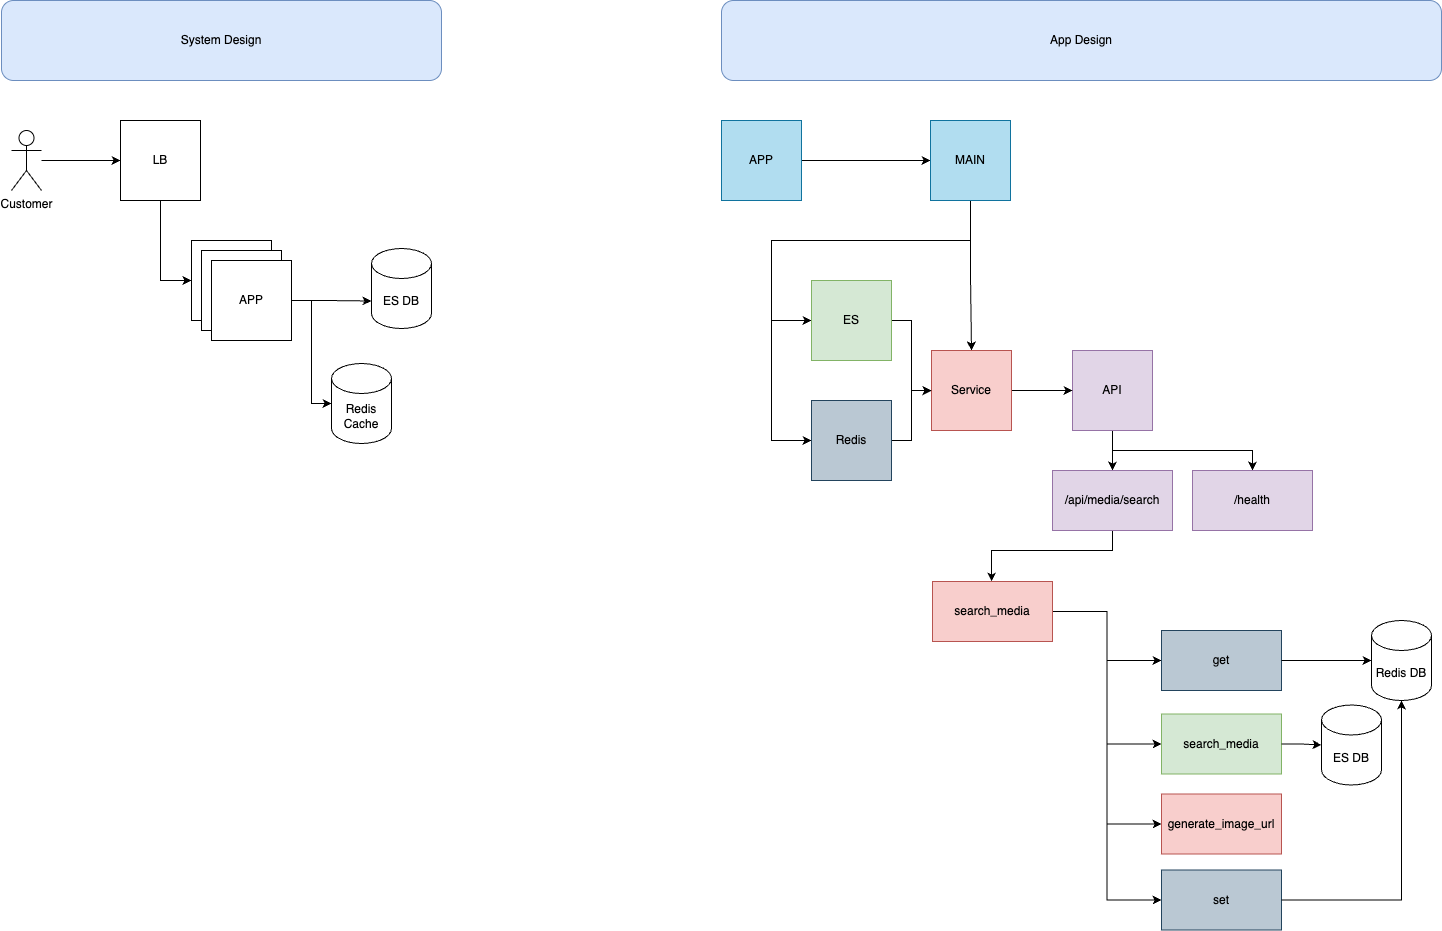

The diagram above was exported from draw.io. Its source (the exported page's mxGraphModel, read from the mxfile embedded in the PNG):
<mxGraphModel dx="1635" dy="981" grid="1" gridSize="10" guides="1" tooltips="1" connect="1" arrows="1" fold="1" page="1" pageScale="1" pageWidth="850" pageHeight="1100" math="0" shadow="0">
  <root>
    <mxCell id="0" />
    <mxCell id="1" parent="0" />
    <mxCell id="mrTejsvPZRhqanZIm0aT-1" value="System Design" style="rounded=1;whiteSpace=wrap;html=1;fillColor=#dae8fc;strokeColor=#6c8ebf;" parent="1" vertex="1">
      <mxGeometry x="40" y="40" width="440" height="80" as="geometry" />
    </mxCell>
    <mxCell id="mrTejsvPZRhqanZIm0aT-2" value="ES DB" style="shape=cylinder3;whiteSpace=wrap;html=1;boundedLbl=1;backgroundOutline=1;size=15;" parent="1" vertex="1">
      <mxGeometry x="410" y="288" width="60" height="80" as="geometry" />
    </mxCell>
    <mxCell id="cFTC_v0eCNy4AJoAjEGW-1" value="" style="edgeStyle=orthogonalEdgeStyle;rounded=0;orthogonalLoop=1;jettySize=auto;html=1;" parent="1" source="mrTejsvPZRhqanZIm0aT-3" target="RcJYTu3TiXNyRZz9W4DN-14" edge="1">
      <mxGeometry relative="1" as="geometry" />
    </mxCell>
    <mxCell id="mrTejsvPZRhqanZIm0aT-3" value="Customer" style="shape=umlActor;verticalLabelPosition=bottom;verticalAlign=top;html=1;outlineConnect=0;" parent="1" vertex="1">
      <mxGeometry x="50" y="170" width="30" height="60" as="geometry" />
    </mxCell>
    <mxCell id="mrTejsvPZRhqanZIm0aT-4" value="APP" style="whiteSpace=wrap;html=1;aspect=fixed;" parent="1" vertex="1">
      <mxGeometry x="230" y="280" width="80" height="80" as="geometry" />
    </mxCell>
    <mxCell id="mrTejsvPZRhqanZIm0aT-5" value="Redis Cache" style="shape=cylinder3;whiteSpace=wrap;html=1;boundedLbl=1;backgroundOutline=1;size=15;" parent="1" vertex="1">
      <mxGeometry x="370" y="403" width="60" height="80" as="geometry" />
    </mxCell>
    <mxCell id="mrTejsvPZRhqanZIm0aT-37" value="App Design" style="rounded=1;whiteSpace=wrap;html=1;fillColor=#dae8fc;strokeColor=#6c8ebf;" parent="1" vertex="1">
      <mxGeometry x="760" y="40" width="720" height="80" as="geometry" />
    </mxCell>
    <mxCell id="mrTejsvPZRhqanZIm0aT-40" value="" style="edgeStyle=orthogonalEdgeStyle;rounded=0;orthogonalLoop=1;jettySize=auto;html=1;" parent="1" source="mrTejsvPZRhqanZIm0aT-38" target="mrTejsvPZRhqanZIm0aT-39" edge="1">
      <mxGeometry relative="1" as="geometry" />
    </mxCell>
    <mxCell id="mrTejsvPZRhqanZIm0aT-38" value="APP" style="whiteSpace=wrap;html=1;aspect=fixed;fillColor=#b1ddf0;strokeColor=#10739e;" parent="1" vertex="1">
      <mxGeometry x="760" y="160" width="80" height="80" as="geometry" />
    </mxCell>
    <mxCell id="mrTejsvPZRhqanZIm0aT-54" style="edgeStyle=orthogonalEdgeStyle;rounded=0;orthogonalLoop=1;jettySize=auto;html=1;entryX=0.5;entryY=0;entryDx=0;entryDy=0;" parent="1" source="mrTejsvPZRhqanZIm0aT-39" target="mrTejsvPZRhqanZIm0aT-45" edge="1">
      <mxGeometry relative="1" as="geometry" />
    </mxCell>
    <mxCell id="RcJYTu3TiXNyRZz9W4DN-22" style="edgeStyle=orthogonalEdgeStyle;rounded=0;orthogonalLoop=1;jettySize=auto;html=1;entryX=0;entryY=0.5;entryDx=0;entryDy=0;" parent="1" source="mrTejsvPZRhqanZIm0aT-39" target="RcJYTu3TiXNyRZz9W4DN-19" edge="1">
      <mxGeometry relative="1" as="geometry">
        <Array as="points">
          <mxPoint x="1009" y="280" />
          <mxPoint x="810" y="280" />
          <mxPoint x="810" y="480" />
        </Array>
      </mxGeometry>
    </mxCell>
    <mxCell id="RcJYTu3TiXNyRZz9W4DN-23" style="edgeStyle=orthogonalEdgeStyle;rounded=0;orthogonalLoop=1;jettySize=auto;html=1;entryX=0;entryY=0.5;entryDx=0;entryDy=0;" parent="1" source="mrTejsvPZRhqanZIm0aT-39" target="mrTejsvPZRhqanZIm0aT-43" edge="1">
      <mxGeometry relative="1" as="geometry">
        <Array as="points">
          <mxPoint x="1009" y="280" />
          <mxPoint x="810" y="280" />
          <mxPoint x="810" y="360" />
        </Array>
      </mxGeometry>
    </mxCell>
    <mxCell id="mrTejsvPZRhqanZIm0aT-39" value="MAIN" style="whiteSpace=wrap;html=1;aspect=fixed;fillColor=#b1ddf0;strokeColor=#10739e;" parent="1" vertex="1">
      <mxGeometry x="969" y="160" width="80" height="80" as="geometry" />
    </mxCell>
    <mxCell id="RcJYTu3TiXNyRZz9W4DN-26" style="edgeStyle=orthogonalEdgeStyle;rounded=0;orthogonalLoop=1;jettySize=auto;html=1;entryX=0.5;entryY=0;entryDx=0;entryDy=0;" parent="1" source="mrTejsvPZRhqanZIm0aT-41" target="mrTejsvPZRhqanZIm0aT-58" edge="1">
      <mxGeometry relative="1" as="geometry" />
    </mxCell>
    <mxCell id="RcJYTu3TiXNyRZz9W4DN-27" style="edgeStyle=orthogonalEdgeStyle;rounded=0;orthogonalLoop=1;jettySize=auto;html=1;" parent="1" source="mrTejsvPZRhqanZIm0aT-41" target="mrTejsvPZRhqanZIm0aT-60" edge="1">
      <mxGeometry relative="1" as="geometry">
        <Array as="points">
          <mxPoint x="1151" y="490" />
          <mxPoint x="1291" y="490" />
        </Array>
      </mxGeometry>
    </mxCell>
    <mxCell id="mrTejsvPZRhqanZIm0aT-41" value="API" style="whiteSpace=wrap;html=1;aspect=fixed;fillColor=#e1d5e7;strokeColor=#9673a6;" parent="1" vertex="1">
      <mxGeometry x="1111" y="390" width="80" height="80" as="geometry" />
    </mxCell>
    <mxCell id="mrTejsvPZRhqanZIm0aT-47" value="" style="edgeStyle=orthogonalEdgeStyle;rounded=0;orthogonalLoop=1;jettySize=auto;html=1;" parent="1" source="mrTejsvPZRhqanZIm0aT-43" target="mrTejsvPZRhqanZIm0aT-45" edge="1">
      <mxGeometry relative="1" as="geometry" />
    </mxCell>
    <mxCell id="mrTejsvPZRhqanZIm0aT-43" value="ES" style="whiteSpace=wrap;html=1;aspect=fixed;fillColor=#d5e8d4;strokeColor=#82b366;" parent="1" vertex="1">
      <mxGeometry x="850" y="320" width="80" height="80" as="geometry" />
    </mxCell>
    <mxCell id="RcJYTu3TiXNyRZz9W4DN-25" value="" style="edgeStyle=orthogonalEdgeStyle;rounded=0;orthogonalLoop=1;jettySize=auto;html=1;" parent="1" source="mrTejsvPZRhqanZIm0aT-45" target="mrTejsvPZRhqanZIm0aT-41" edge="1">
      <mxGeometry relative="1" as="geometry" />
    </mxCell>
    <mxCell id="mrTejsvPZRhqanZIm0aT-45" value="Service" style="whiteSpace=wrap;html=1;aspect=fixed;fillColor=#f8cecc;strokeColor=#b85450;" parent="1" vertex="1">
      <mxGeometry x="970" y="390" width="80" height="80" as="geometry" />
    </mxCell>
    <mxCell id="RcJYTu3TiXNyRZz9W4DN-28" style="edgeStyle=orthogonalEdgeStyle;rounded=0;orthogonalLoop=1;jettySize=auto;html=1;entryX=0.5;entryY=0;entryDx=0;entryDy=0;" parent="1" source="mrTejsvPZRhqanZIm0aT-58" target="mrTejsvPZRhqanZIm0aT-62" edge="1">
      <mxGeometry relative="1" as="geometry">
        <Array as="points">
          <mxPoint x="1151" y="590" />
          <mxPoint x="1030" y="590" />
        </Array>
      </mxGeometry>
    </mxCell>
    <mxCell id="mrTejsvPZRhqanZIm0aT-58" value="/api/media/search" style="whiteSpace=wrap;html=1;fillColor=#e1d5e7;strokeColor=#9673a6;" parent="1" vertex="1">
      <mxGeometry x="1091" y="510" width="120" height="60" as="geometry" />
    </mxCell>
    <mxCell id="mrTejsvPZRhqanZIm0aT-60" value="/health" style="whiteSpace=wrap;html=1;fillColor=#e1d5e7;strokeColor=#9673a6;" parent="1" vertex="1">
      <mxGeometry x="1231" y="510" width="120" height="60" as="geometry" />
    </mxCell>
    <mxCell id="RcJYTu3TiXNyRZz9W4DN-38" style="edgeStyle=orthogonalEdgeStyle;rounded=0;orthogonalLoop=1;jettySize=auto;html=1;entryX=0;entryY=0.5;entryDx=0;entryDy=0;" parent="1" source="mrTejsvPZRhqanZIm0aT-62" target="RcJYTu3TiXNyRZz9W4DN-31" edge="1">
      <mxGeometry relative="1" as="geometry" />
    </mxCell>
    <mxCell id="RcJYTu3TiXNyRZz9W4DN-40" style="edgeStyle=orthogonalEdgeStyle;rounded=0;orthogonalLoop=1;jettySize=auto;html=1;entryX=0;entryY=0.5;entryDx=0;entryDy=0;" parent="1" source="mrTejsvPZRhqanZIm0aT-62" target="mrTejsvPZRhqanZIm0aT-66" edge="1">
      <mxGeometry relative="1" as="geometry" />
    </mxCell>
    <mxCell id="RcJYTu3TiXNyRZz9W4DN-43" style="edgeStyle=orthogonalEdgeStyle;rounded=0;orthogonalLoop=1;jettySize=auto;html=1;entryX=0;entryY=0.5;entryDx=0;entryDy=0;" parent="1" source="mrTejsvPZRhqanZIm0aT-62" target="mrTejsvPZRhqanZIm0aT-68" edge="1">
      <mxGeometry relative="1" as="geometry" />
    </mxCell>
    <mxCell id="RcJYTu3TiXNyRZz9W4DN-44" style="edgeStyle=orthogonalEdgeStyle;rounded=0;orthogonalLoop=1;jettySize=auto;html=1;entryX=0;entryY=0.5;entryDx=0;entryDy=0;" parent="1" source="mrTejsvPZRhqanZIm0aT-62" target="RcJYTu3TiXNyRZz9W4DN-32" edge="1">
      <mxGeometry relative="1" as="geometry" />
    </mxCell>
    <mxCell id="mrTejsvPZRhqanZIm0aT-62" value="search_media" style="whiteSpace=wrap;html=1;fillColor=#f8cecc;strokeColor=#b85450;" parent="1" vertex="1">
      <mxGeometry x="971" y="621" width="120" height="60" as="geometry" />
    </mxCell>
    <mxCell id="mrTejsvPZRhqanZIm0aT-66" value="search_media" style="whiteSpace=wrap;html=1;fillColor=#d5e8d4;strokeColor=#82b366;" parent="1" vertex="1">
      <mxGeometry x="1200" y="753.5" width="120" height="60" as="geometry" />
    </mxCell>
    <mxCell id="mrTejsvPZRhqanZIm0aT-68" value="generate_image_url" style="whiteSpace=wrap;html=1;fillColor=#f8cecc;strokeColor=#b85450;" parent="1" vertex="1">
      <mxGeometry x="1200" y="833.5" width="120" height="60" as="geometry" />
    </mxCell>
    <mxCell id="mrTejsvPZRhqanZIm0aT-70" value="ES DB" style="shape=cylinder3;whiteSpace=wrap;html=1;boundedLbl=1;backgroundOutline=1;size=15;" parent="1" vertex="1">
      <mxGeometry x="1360" y="744.5" width="60" height="80" as="geometry" />
    </mxCell>
    <mxCell id="RcJYTu3TiXNyRZz9W4DN-9" value="APP" style="whiteSpace=wrap;html=1;aspect=fixed;" parent="1" vertex="1">
      <mxGeometry x="240" y="290" width="80" height="80" as="geometry" />
    </mxCell>
    <mxCell id="RcJYTu3TiXNyRZz9W4DN-10" value="APP" style="whiteSpace=wrap;html=1;aspect=fixed;" parent="1" vertex="1">
      <mxGeometry x="250" y="300" width="80" height="80" as="geometry" />
    </mxCell>
    <mxCell id="RcJYTu3TiXNyRZz9W4DN-12" style="edgeStyle=orthogonalEdgeStyle;rounded=0;orthogonalLoop=1;jettySize=auto;html=1;entryX=0;entryY=0;entryDx=0;entryDy=52.5;entryPerimeter=0;" parent="1" source="RcJYTu3TiXNyRZz9W4DN-10" target="mrTejsvPZRhqanZIm0aT-2" edge="1">
      <mxGeometry relative="1" as="geometry" />
    </mxCell>
    <mxCell id="RcJYTu3TiXNyRZz9W4DN-13" style="edgeStyle=orthogonalEdgeStyle;rounded=0;orthogonalLoop=1;jettySize=auto;html=1;entryX=0;entryY=0.5;entryDx=0;entryDy=0;entryPerimeter=0;" parent="1" source="RcJYTu3TiXNyRZz9W4DN-10" target="mrTejsvPZRhqanZIm0aT-5" edge="1">
      <mxGeometry relative="1" as="geometry" />
    </mxCell>
    <mxCell id="RcJYTu3TiXNyRZz9W4DN-16" style="edgeStyle=orthogonalEdgeStyle;rounded=0;orthogonalLoop=1;jettySize=auto;html=1;entryX=0;entryY=0.5;entryDx=0;entryDy=0;" parent="1" source="RcJYTu3TiXNyRZz9W4DN-14" target="mrTejsvPZRhqanZIm0aT-4" edge="1">
      <mxGeometry relative="1" as="geometry" />
    </mxCell>
    <mxCell id="RcJYTu3TiXNyRZz9W4DN-14" value="LB" style="whiteSpace=wrap;html=1;aspect=fixed;" parent="1" vertex="1">
      <mxGeometry x="159" y="160" width="80" height="80" as="geometry" />
    </mxCell>
    <mxCell id="RcJYTu3TiXNyRZz9W4DN-21" style="edgeStyle=orthogonalEdgeStyle;rounded=0;orthogonalLoop=1;jettySize=auto;html=1;entryX=0;entryY=0.5;entryDx=0;entryDy=0;" parent="1" source="RcJYTu3TiXNyRZz9W4DN-19" target="mrTejsvPZRhqanZIm0aT-45" edge="1">
      <mxGeometry relative="1" as="geometry" />
    </mxCell>
    <mxCell id="RcJYTu3TiXNyRZz9W4DN-19" value="Redis" style="whiteSpace=wrap;html=1;aspect=fixed;fillColor=#bac8d3;strokeColor=#23445d;" parent="1" vertex="1">
      <mxGeometry x="850" y="440" width="80" height="80" as="geometry" />
    </mxCell>
    <mxCell id="RcJYTu3TiXNyRZz9W4DN-24" value="Redis DB" style="shape=cylinder3;whiteSpace=wrap;html=1;boundedLbl=1;backgroundOutline=1;size=15;" parent="1" vertex="1">
      <mxGeometry x="1410" y="660" width="60" height="80" as="geometry" />
    </mxCell>
    <mxCell id="RcJYTu3TiXNyRZz9W4DN-31" value="get" style="whiteSpace=wrap;html=1;fillColor=#bac8d3;strokeColor=#23445d;" parent="1" vertex="1">
      <mxGeometry x="1200" y="670" width="120" height="60" as="geometry" />
    </mxCell>
    <mxCell id="RcJYTu3TiXNyRZz9W4DN-32" value="set" style="whiteSpace=wrap;html=1;fillColor=#bac8d3;strokeColor=#23445d;" parent="1" vertex="1">
      <mxGeometry x="1200" y="909.5" width="120" height="60" as="geometry" />
    </mxCell>
    <mxCell id="RcJYTu3TiXNyRZz9W4DN-36" style="edgeStyle=orthogonalEdgeStyle;rounded=0;orthogonalLoop=1;jettySize=auto;html=1;entryX=0;entryY=0.5;entryDx=0;entryDy=0;entryPerimeter=0;" parent="1" source="RcJYTu3TiXNyRZz9W4DN-31" target="RcJYTu3TiXNyRZz9W4DN-24" edge="1">
      <mxGeometry relative="1" as="geometry" />
    </mxCell>
    <mxCell id="RcJYTu3TiXNyRZz9W4DN-41" style="edgeStyle=orthogonalEdgeStyle;rounded=0;orthogonalLoop=1;jettySize=auto;html=1;entryX=0;entryY=0.5;entryDx=0;entryDy=0;entryPerimeter=0;" parent="1" source="mrTejsvPZRhqanZIm0aT-66" target="mrTejsvPZRhqanZIm0aT-70" edge="1">
      <mxGeometry relative="1" as="geometry" />
    </mxCell>
    <mxCell id="RcJYTu3TiXNyRZz9W4DN-46" style="edgeStyle=orthogonalEdgeStyle;rounded=0;orthogonalLoop=1;jettySize=auto;html=1;entryX=0.5;entryY=1;entryDx=0;entryDy=0;entryPerimeter=0;" parent="1" source="RcJYTu3TiXNyRZz9W4DN-32" target="RcJYTu3TiXNyRZz9W4DN-24" edge="1">
      <mxGeometry relative="1" as="geometry" />
    </mxCell>
  </root>
</mxGraphModel>